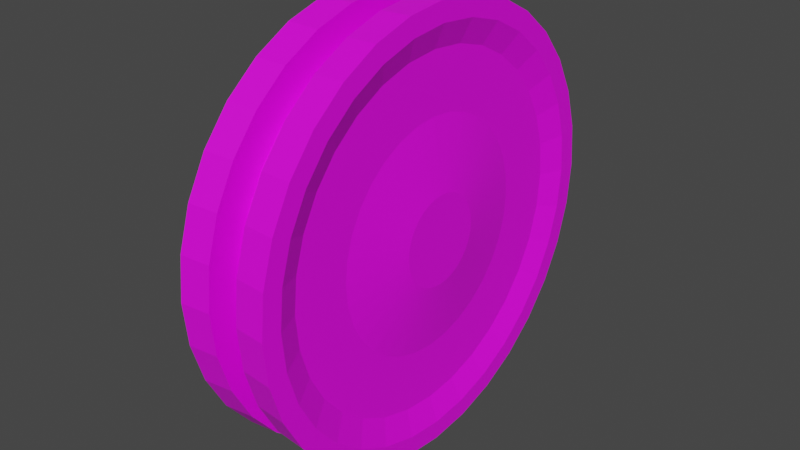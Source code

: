 # Source: Oreo.blend  (saved by Blender 4.0.36; exported with 4.5.12 LTS)
import bpy
from mathutils import Matrix  # noqa: F401  (used for matrix-valued properties, if any)

bpy.ops.wm.read_factory_settings(use_empty=True)
scene = bpy.context.scene
scene.name = 'Scene'

# ---- collections
col_collection = bpy.data.collections.new('Collection'); scene.collection.children.link(col_collection)

# ---- images (referenced by path relative to the original .blend; pixels are not part of the script)
import os
ASSET_DIR = os.environ.get("B2B_ASSET_DIR", "")  # directory of the original .blend (textures are referenced by path, not embedded)
HERE = os.path.dirname(os.path.abspath(__file__))  # packed textures are extracted next to this script under _unpacked/

def load_image(name, relpath, width, height, colorspace="sRGB"):
    """Load a texture the original file referenced (path relative to the .blend, or extracted next to this script)."""
    p = next((c for c in (os.path.join(HERE, relpath), os.path.join(ASSET_DIR, relpath)) if relpath and os.path.exists(c)), "")
    if p:
        img = bpy.data.images.load(p, check_existing=True)
        img.name = name
    else:  # same state as the original file: an image datablock whose file is absent (Cycles renders it pink)
        img = bpy.data.images.new(name, width, height)
        img.source = "FILE"
        img.filepath = "//" + (relpath or name)
    img.colorspace_settings.name = colorspace
    return img
img_oreo2 = load_image('Oreo2', 'Oreo2.png', 1024, 1024, 'sRGB')

# ---- materials (node trees are filled in below, after node groups)
mat_material_002 = bpy.data.materials.new('Material.002')
mat_material_002.use_transparent_shadow = False

# ---- material node trees
mat_material_002.use_nodes = True; mat_material_002.node_tree.nodes.clear()
_N = mat_material_002.node_tree.nodes; _L = mat_material_002.node_tree.links
n0 = _N.new('ShaderNodeBsdfPrincipled'); n0.name = 'Principled BSDF'; n0.location = (10, 300)
n0.inputs[3].default_value = 1.45
n1 = _N.new('ShaderNodeOutputMaterial'); n1.name = 'Material Output'; n1.location = (300, 300)
n2 = _N.new('ShaderNodeTexImage'); n2.name = 'Image Texture'; n2.location = (-280, 280)
n2.image = img_oreo2
_L.new(n0.outputs[0], n1.inputs[0])
_L.new(n2.outputs[0], n0.inputs[0])
n1.is_active_output = True

# ---- world
world_world = bpy.data.worlds.new('World'); scene.world = world_world
world_world.use_nodes = True; world_world.node_tree.nodes.clear()
_N = world_world.node_tree.nodes; _L = world_world.node_tree.links
n0 = _N.new('ShaderNodeOutputWorld'); n0.name = 'World Output'; n0.location = (300, 300)
n1 = _N.new('ShaderNodeBackground'); n1.name = 'Background'; n1.location = (10, 300)
n1.inputs[0].default_value = (0.05088, 0.05088, 0.05088, 1.0)
_L.new(n1.outputs[0], n0.inputs[0])
n0.is_active_output = True
world_world.color = (0.05088, 0.05088, 0.05088)
world_world.use_sun_shadow = False
world_world.sun_shadow_jitter_overblur = 0.0

# ---- meshes
me_sphere = bpy.data.meshes.new('Sphere')
me_sphere.from_pydata([(0.172, 0.7971, 0.9972), (0.2132, 1.0, 0.9937), (0.07579, 0.8319, 0.9972), (0.172, 0.7818, 0.8417), (0.2132, 0.9808, 0.7986), (0.07579, 0.8159, 0.8349), (0.172, 0.7364, 0.6921), (0.2132, 0.9239, 0.611), (0.07579, 0.7686, 0.6788), (0.172, 0.6628, 0.5543), (0.2132, 0.8315, 0.4381), (0.07579, 0.6917, 0.535), (0.172, 0.5636, 0.4335), (0.2132, 0.7071, 0.2866), (0.07579, 0.5883, 0.4089), (0.172, 0.4428, 0.3344), (0.2132, 0.5556, 0.1622), (0.07579, 0.4622, 0.3054), (0.172, 0.305, 0.2607), (0.2132, 0.3827, 0.06983), (0.07579, 0.3184, 0.2286), (0.172, 0.1555, 0.2154), (0.2132, 0.1951, 0.01293), (0.07579, 0.1623, 0.1812), (0.172, -1.967e-07, 0.2001), (0.2132, -2.974e-07, -0.006289), (0.07579, -2.002e-07, 0.1652), (0.172, -0.1555, 0.2154), (0.2132, -0.1951, 0.01293), (0.07579, -0.1623, 0.1812), (0.172, -0.305, 0.2607), (0.2132, -0.3827, 0.06983), (0.07579, -0.3184, 0.2286), (0.172, -0.4428, 0.3344), (0.2132, -0.5556, 0.1622), (0.07579, -0.4622, 0.3054), (0.172, -0.5636, 0.4335), (0.2132, -0.7071, 0.2866), (0.07579, -0.5883, 0.4089), (0.172, -0.6628, 0.5543), (0.2132, -0.8315, 0.4381), (0.07579, -0.6917, 0.535), (0.172, -0.7364, 0.6921), (0.2132, -0.9239, 0.611), (0.07579, -0.7686, 0.6788), (0.172, -0.7818, 0.8417), (0.2132, -0.9808, 0.7986), (0.07579, -0.8159, 0.8349), (0.172, -0.7971, 0.9972), (0.2132, -1.0, 0.9937), (0.07579, -0.8319, 0.9972), (0.172, -0.7818, 1.153), (0.2132, -0.9808, 1.189), (0.07579, -0.8159, 1.159), (0.2168, 0.2051, 0.9937), (0.2168, 0.2012, 0.9537), (0.2168, 0.1895, 0.9152), (0.2168, 0.1706, 0.8797), (0.2168, 0.145, 0.8487), (0.2168, 0.114, 0.8232), (0.172, -0.7364, 1.302), (0.2132, -0.9239, 1.376), (0.07579, -0.7686, 1.316), (0.2168, 0.0785, 0.8042), (0.2168, 0.04002, 0.7925), (0.2168, -1.008e-07, 0.7886), (0.2168, -0.04002, 0.7925), (0.2168, -0.0785, 0.8042), (0.2168, -0.114, 0.8232), (0.172, -0.6628, 1.44), (0.2132, -0.8315, 1.549), (0.07579, -0.6917, 1.459), (0.2168, -0.145, 0.8487), (0.2168, -0.1706, 0.8797), (0.2168, -0.1895, 0.9152), (0.2168, -0.2012, 0.9537), (0.2168, -0.2051, 0.9937), (0.2168, -0.2012, 1.034), (0.172, -0.5636, 1.561), (0.2132, -0.7071, 1.701), (0.07579, -0.5883, 1.585), (0.2168, -0.1895, 1.072), (0.2168, -0.1706, 1.108), (0.2168, -0.145, 1.139), (0.2168, -0.114, 1.164), (0.2168, -0.0785, 1.183), (0.2168, -0.04002, 1.195), (0.2168, -2.601e-08, 1.199), (0.172, -0.4428, 1.66), (0.2132, -0.5556, 1.825), (0.07579, -0.4622, 1.689), (0.2168, 0.04002, 1.195), (0.2168, 0.0785, 1.183), (0.2168, 0.114, 1.164), (0.2168, 0.145, 1.139), (0.2168, 0.1706, 1.108), (0.2168, 0.1895, 1.072), (0.172, -0.305, 1.734), (0.2132, -0.3827, 1.918), (0.07579, -0.3184, 1.766), (0.2168, 0.2012, 1.034), (0.172, 0.5145, 1.099), (0.172, 0.4846, 1.198), (0.172, 0.4361, 1.289), (0.172, 0.3709, 1.368), (0.172, 0.2914, 1.433), (0.172, -0.1555, 1.779), (0.2132, -0.1951, 1.974), (0.07579, -0.1623, 1.813), (0.172, 0.2007, 1.482), (0.172, 0.1023, 1.512), (0.172, 3.769e-08, 1.522), (0.172, -0.1023, 1.512), (0.172, -0.2007, 1.482), (0.172, -0.2914, 1.433), (0.172, 9.398e-08, 1.794), (0.2132, 3.135e-07, 1.994), (0.07579, 1.031e-07, 1.829), (0.172, -0.3709, 1.368), (0.172, -0.4361, 1.289), (0.172, -0.4846, 1.198), (0.172, -0.5145, 1.099), (0.172, -0.5245, 0.9972), (0.172, -0.5145, 0.8948), (0.172, 0.1555, 1.779), (0.2132, 0.1951, 1.974), (0.07579, 0.1623, 1.813), (0.172, -0.4846, 0.7964), (0.172, -0.4361, 0.7057), (0.172, -0.3709, 0.6263), (0.172, -0.2914, 0.561), (0.172, -0.2007, 0.5125), (0.172, -0.1023, 0.4827), (0.172, 0.305, 1.734), (0.2132, 0.3827, 1.918), (0.07579, 0.3184, 1.766), (0.172, -1.536e-07, 0.4726), (0.172, 0.1023, 0.4827), (0.172, 0.2007, 0.5125), (0.172, 0.2914, 0.561), (0.172, 0.3709, 0.6263), (0.172, 0.4361, 0.7057), (0.172, 0.4428, 1.66), (0.2132, 0.5556, 1.825), (0.07579, 0.4622, 1.689), (0.172, 0.4846, 0.7964), (0.172, 0.5145, 0.8948), (0.172, 0.5245, 0.9972), (0.07079, 0.9714, 1.19), (0.07079, 0.915, 1.376), (0.07079, 0.8235, 1.547), (0.172, 0.5636, 1.561), (0.2132, 0.7071, 1.701), (0.07579, 0.5883, 1.585), (0.07079, 0.7003, 1.697), (0.07079, 0.5502, 1.821), (0.07079, 0.379, 1.912), (0.07079, 0.1932, 1.969), (0.07079, 2.237e-07, 1.988), (0.07079, -0.1932, 1.969), (0.172, 0.6628, 1.44), (0.2132, 0.8315, 1.549), (0.07579, 0.6917, 1.459), (0.07079, -0.379, 1.912), (0.07079, -0.5502, 1.821), (0.07079, -0.7003, 1.697), (0.07079, -0.8235, 1.547), (0.07079, -0.915, 1.376), (0.07079, -0.9714, 1.19), (0.172, 0.7364, 1.302), (0.2132, 0.9239, 1.376), (0.07579, 0.7686, 1.316), (0.07079, -0.9904, 0.9972), (0.07079, -0.9714, 0.8039), (0.07079, -0.915, 0.6182), (0.07079, -0.8235, 0.4469), (0.07079, -0.7003, 0.2968), (0.07079, -0.5502, 0.1737), (0.172, 0.7818, 1.153), (0.2132, 0.9808, 1.189), (0.07579, 0.8159, 1.159), (0.07079, -0.379, 0.08216), (0.07079, -0.1932, 0.0258), (0.07079, -2.606e-07, 0.006766), (0.07079, 0.1932, 0.0258), (0.07079, 0.379, 0.08215), (0.07079, 0.5502, 0.1737), (0.07079, 0.7003, 0.2968), (0.07079, 0.8235, 0.4469), (0.07079, 0.915, 0.6182), (0.07079, 0.9714, 0.8039), (0.07079, 0.9904, 0.9972), (0.0, 0.8319, 0.9985), (0.0, 0.8159, 0.8362), (0.0, 0.7686, 0.6802), (0.0, 0.6917, 0.5363), (0.0, 0.5883, 0.4103), (0.0, 0.4622, 0.3068), (0.0, 0.3184, 0.2299), (0.0, 0.1623, 0.1826), (0.0, -2.004e-07, 0.1666), (0.0, -0.1623, 0.1826), (0.0, -0.3184, 0.2299), (0.0, -0.4622, 0.3068), (0.0, -0.5883, 0.4103), (0.0, -0.6917, 0.5364), (0.0, -0.7686, 0.6802), (0.0, -0.8159, 0.8362), (0.0, -0.8319, 0.9985), (0.0, -0.8159, 1.161), (0.0, -0.7686, 1.317), (0.0, -0.6917, 1.461), (0.0, -0.5883, 1.587), (0.0, -0.4622, 1.69), (0.0, -0.3184, 1.767), (0.0, -0.1623, 1.814), (0.0, 1.03e-07, 1.83), (0.0, 0.1623, 1.814), (0.0, 0.3184, 1.767), (0.0, 0.4622, 1.69), (0.0, 0.5883, 1.587), (0.0, 0.6917, 1.461), (0.0, 0.7686, 1.317), (0.0, 0.8159, 1.161), (0.2148, 0.91, 0.9937), (0.2148, 0.8925, 0.8162), (0.2148, 0.8408, 0.6455), (0.2148, 0.7567, 0.4881), (0.2148, 0.6435, 0.3502), (0.2148, 0.5056, 0.2371), (0.2148, 0.3483, 0.153), (0.2148, 0.1775, 0.1012), (0.2148, -2.525e-07, 0.08369), (0.2148, -0.1775, 0.1012), (0.2148, -0.3483, 0.153), (0.2148, -0.5056, 0.2371), (0.2148, -0.6435, 0.3502), (0.2148, -0.7567, 0.4881), (0.2148, -0.8408, 0.6455), (0.2148, -0.8925, 0.8162), (0.2148, -0.91, 0.9937), (0.2148, -0.8925, 1.171), (0.2148, -0.8408, 1.342), (0.2148, -0.7567, 1.499), (0.2148, -0.6435, 1.637), (0.2148, -0.5056, 1.75), (0.2148, -0.3483, 1.834), (0.2148, -0.1775, 1.886), (0.2148, 2.164e-07, 1.904), (0.2148, 0.1775, 1.886), (0.2148, 0.3483, 1.834), (0.2148, 0.5056, 1.75), (0.2148, 0.6435, 1.637), (0.2148, 0.7567, 1.499), (0.2148, 0.8408, 1.342), (0.2148, 0.8925, 1.171), (-0.172, 0.7971, 0.9972), (-0.2132, 1.0, 0.9937), (-0.07579, 0.8319, 0.9972), (-0.172, 0.7818, 0.8417), (-0.2132, 0.9808, 0.7986), (-0.07579, 0.8159, 0.8349), (-0.172, 0.7364, 0.6921), (-0.2132, 0.9239, 0.611), (-0.07579, 0.7686, 0.6788), (-0.172, 0.6628, 0.5543), (-0.2132, 0.8315, 0.4381), (-0.07579, 0.6917, 0.535), (-0.172, 0.5636, 0.4335), (-0.2132, 0.7071, 0.2866), (-0.07579, 0.5883, 0.4089), (-0.172, 0.4428, 0.3344), (-0.2132, 0.5556, 0.1622), (-0.07579, 0.4622, 0.3054), (-0.172, 0.305, 0.2607), (-0.2132, 0.3827, 0.06983), (-0.07579, 0.3184, 0.2286), (-0.172, 0.1555, 0.2154), (-0.2132, 0.1951, 0.01293), (-0.07579, 0.1623, 0.1812), (-0.172, -1.967e-07, 0.2001), (-0.2132, -2.974e-07, -0.006289), (-0.07579, -2.002e-07, 0.1652), (-0.172, -0.1555, 0.2154), (-0.2132, -0.1951, 0.01293), (-0.07579, -0.1623, 0.1812), (-0.172, -0.305, 0.2607), (-0.2132, -0.3827, 0.06983), (-0.07579, -0.3184, 0.2286), (-0.172, -0.4428, 0.3344), (-0.2132, -0.5556, 0.1622), (-0.07579, -0.4622, 0.3054), (-0.172, -0.5636, 0.4335), (-0.2132, -0.7071, 0.2866), (-0.07579, -0.5883, 0.4089), (-0.172, -0.6628, 0.5543), (-0.2132, -0.8315, 0.4381), (-0.07579, -0.6917, 0.535), (-0.172, -0.7364, 0.6921), (-0.2132, -0.9239, 0.611), (-0.07579, -0.7686, 0.6788), (-0.172, -0.7818, 0.8417), (-0.2132, -0.9808, 0.7986), (-0.07579, -0.8159, 0.8349), (-0.172, -0.7971, 0.9972), (-0.2132, -1.0, 0.9937), (-0.07579, -0.8319, 0.9972), (-0.172, -0.7818, 1.153), (-0.2132, -0.9808, 1.189), (-0.07579, -0.8159, 1.159), (-0.2168, 0.2051, 0.9937), (-0.2168, 0.2012, 0.9537), (-0.2168, 0.1895, 0.9152), (-0.2168, 0.1706, 0.8797), (-0.2168, 0.145, 0.8487), (-0.2168, 0.114, 0.8232), (-0.172, -0.7364, 1.302), (-0.2132, -0.9239, 1.376), (-0.07579, -0.7686, 1.316), (-0.2168, 0.0785, 0.8042), (-0.2168, 0.04002, 0.7925), (-0.2168, -1.008e-07, 0.7886), (-0.2168, -0.04002, 0.7925), (-0.2168, -0.0785, 0.8042), (-0.2168, -0.114, 0.8232), (-0.172, -0.6628, 1.44), (-0.2132, -0.8315, 1.549), (-0.07579, -0.6917, 1.459), (-0.2168, -0.145, 0.8487), (-0.2168, -0.1706, 0.8797), (-0.2168, -0.1895, 0.9152), (-0.2168, -0.2012, 0.9537), (-0.2168, -0.2051, 0.9937), (-0.2168, -0.2012, 1.034), (-0.172, -0.5636, 1.561), (-0.2132, -0.7071, 1.701), (-0.07579, -0.5883, 1.585), (-0.2168, -0.1895, 1.072), (-0.2168, -0.1706, 1.108), (-0.2168, -0.145, 1.139), (-0.2168, -0.114, 1.164), (-0.2168, -0.0785, 1.183), (-0.2168, -0.04002, 1.195), (-0.2168, -2.601e-08, 1.199), (-0.172, -0.4428, 1.66), (-0.2132, -0.5556, 1.825), (-0.07579, -0.4622, 1.689), (-0.2168, 0.04002, 1.195), (-0.2168, 0.0785, 1.183), (-0.2168, 0.114, 1.164), (-0.2168, 0.145, 1.139), (-0.2168, 0.1706, 1.108), (-0.2168, 0.1895, 1.072), (-0.172, -0.305, 1.734), (-0.2132, -0.3827, 1.918), (-0.07579, -0.3184, 1.766), (-0.2168, 0.2012, 1.034), (-0.172, 0.5145, 1.099), (-0.172, 0.4846, 1.198), (-0.172, 0.4361, 1.289), (-0.172, 0.3709, 1.368), (-0.172, 0.2914, 1.433), (-0.172, -0.1555, 1.779), (-0.2132, -0.1951, 1.974), (-0.07579, -0.1623, 1.813), (-0.172, 0.2007, 1.482), (-0.172, 0.1023, 1.512), (-0.172, 3.769e-08, 1.522), (-0.172, -0.1023, 1.512), (-0.172, -0.2007, 1.482), (-0.172, -0.2914, 1.433), (-0.172, 9.398e-08, 1.794), (-0.2132, 3.135e-07, 1.994), (-0.07579, 1.031e-07, 1.829), (-0.172, -0.3709, 1.368), (-0.172, -0.4361, 1.289), (-0.172, -0.4846, 1.198), (-0.172, -0.5145, 1.099), (-0.172, -0.5245, 0.9972), (-0.172, -0.5145, 0.8948), (-0.172, 0.1555, 1.779), (-0.2132, 0.1951, 1.974), (-0.07579, 0.1623, 1.813), (-0.172, -0.4846, 0.7964), (-0.172, -0.4361, 0.7057), (-0.172, -0.3709, 0.6263), (-0.172, -0.2914, 0.561), (-0.172, -0.2007, 0.5125), (-0.172, -0.1023, 0.4827), (-0.172, 0.305, 1.734), (-0.2132, 0.3827, 1.918), (-0.07579, 0.3184, 1.766), (-0.172, -1.536e-07, 0.4726), (-0.172, 0.1023, 0.4827), (-0.172, 0.2007, 0.5125), (-0.172, 0.2914, 0.561), (-0.172, 0.3709, 0.6263), (-0.172, 0.4361, 0.7057), (-0.172, 0.4428, 1.66), (-0.2132, 0.5556, 1.825), (-0.07579, 0.4622, 1.689), (-0.172, 0.4846, 0.7964), (-0.172, 0.5145, 0.8948), (-0.172, 0.5245, 0.9972), (-0.07079, 0.9714, 1.19), (-0.07079, 0.915, 1.376), (-0.07079, 0.8235, 1.547), (-0.172, 0.5636, 1.561), (-0.2132, 0.7071, 1.701), (-0.07579, 0.5883, 1.585), (-0.07079, 0.7003, 1.697), (-0.07079, 0.5502, 1.821), (-0.07079, 0.379, 1.912), (-0.07079, 0.1932, 1.969), (-0.07079, 2.237e-07, 1.988), (-0.07079, -0.1932, 1.969), (-0.172, 0.6628, 1.44), (-0.2132, 0.8315, 1.549), (-0.07579, 0.6917, 1.459), (-0.07079, -0.379, 1.912), (-0.07079, -0.5502, 1.821), (-0.07079, -0.7003, 1.697), (-0.07079, -0.8235, 1.547), (-0.07079, -0.915, 1.376), (-0.07079, -0.9714, 1.19), (-0.172, 0.7364, 1.302), (-0.2132, 0.9239, 1.376), (-0.07579, 0.7686, 1.316), (-0.07079, -0.9904, 0.9972), (-0.07079, -0.9714, 0.8039), (-0.07079, -0.915, 0.6182), (-0.07079, -0.8235, 0.4469), (-0.07079, -0.7003, 0.2968), (-0.07079, -0.5502, 0.1737), (-0.172, 0.7818, 1.153), (-0.2132, 0.9808, 1.189), (-0.07579, 0.8159, 1.159), (-0.07079, -0.379, 0.08216), (-0.07079, -0.1932, 0.0258), (-0.07079, -2.606e-07, 0.006766), (-0.07079, 0.1932, 0.0258), (-0.07079, 0.379, 0.08215), (-0.07079, 0.5502, 0.1737), (-0.07079, 0.7003, 0.2968), (-0.07079, 0.8235, 0.4469), (-0.07079, 0.915, 0.6182), (-0.07079, 0.9714, 0.8039), (-0.07079, 0.9904, 0.9972), (-0.2148, 0.91, 0.9937), (-0.2148, 0.8925, 0.8162), (-0.2148, 0.8408, 0.6455), (-0.2148, 0.7567, 0.4881), (-0.2148, 0.6435, 0.3502), (-0.2148, 0.5056, 0.2371), (-0.2148, 0.3483, 0.153), (-0.2148, 0.1775, 0.1012), (-0.2148, -2.525e-07, 0.08369), (-0.2148, -0.1775, 0.1012), (-0.2148, -0.3483, 0.153), (-0.2148, -0.5056, 0.2371), (-0.2148, -0.6435, 0.3502), (-0.2148, -0.7567, 0.4881), (-0.2148, -0.8408, 0.6455), (-0.2148, -0.8925, 0.8162), (-0.2148, -0.91, 0.9937), (-0.2148, -0.8925, 1.171), (-0.2148, -0.8408, 1.342), (-0.2148, -0.7567, 1.499), (-0.2148, -0.6435, 1.637), (-0.2148, -0.5056, 1.75), (-0.2148, -0.3483, 1.834), (-0.2148, -0.1775, 1.886), (-0.2148, 2.164e-07, 1.904), (-0.2148, 0.1775, 1.886), (-0.2148, 0.3483, 1.834), (-0.2148, 0.5056, 1.75), (-0.2148, 0.6435, 1.637), (-0.2148, 0.7567, 1.499), (-0.2148, 0.8408, 1.342), (-0.2148, 0.8925, 1.171)], [], [(191, 1, 4, 190), (224, 0, 3, 225), (225, 3, 6, 226), (190, 4, 7, 189), (226, 6, 9, 227), (189, 7, 10, 188), (188, 10, 13, 187), (227, 9, 12, 228), (228, 12, 15, 229), (187, 13, 16, 186), (186, 16, 19, 185), (229, 15, 18, 230), (230, 18, 21, 231), (185, 19, 22, 184), (231, 21, 24, 232), (184, 22, 25, 183), (232, 24, 27, 233), (183, 25, 28, 182), (233, 27, 30, 234), (182, 28, 31, 181), (234, 30, 33, 235), (181, 31, 34, 177), (235, 33, 36, 236), (177, 34, 37, 176), (236, 36, 39, 237), (176, 37, 40, 175), (237, 39, 42, 238), (175, 40, 43, 174), (238, 42, 45, 239), (174, 43, 46, 173), (239, 45, 48, 240), (173, 46, 49, 172), (172, 49, 52, 168), (240, 48, 51, 241), (66, 65, 64, 63, 59, 58, 57, 56, 55, 54, 100, 96, 95, 94, 93, 92, 91, 87, 86, 85, 84, 83, 82, 81, 77, 76, 75, 74, 73, 72, 68, 67), (241, 51, 60, 242), (110, 111, 87, 91), (168, 52, 61, 167), (112, 113, 85, 86), (147, 101, 100, 54), (105, 109, 92, 93), (137, 138, 63, 64), (139, 140, 58, 59), (103, 104, 94, 95), (242, 60, 69, 243), (132, 136, 65, 66), (167, 61, 70, 166), (140, 141, 57, 58), (101, 102, 96, 100), (243, 69, 78, 244), (121, 122, 76, 77), (166, 70, 79, 165), (128, 129, 72, 73), (129, 130, 68, 72), (123, 127, 74, 75), (145, 146, 55, 56), (138, 139, 59, 63), (127, 128, 73, 74), (136, 137, 64, 65), (122, 123, 75, 76), (119, 120, 81, 82), (131, 132, 66, 67), (244, 78, 88, 245), (120, 121, 77, 81), (165, 79, 89, 164), (106, 97, 113, 112), (133, 124, 110, 109), (245, 88, 97, 246), (109, 110, 91, 92), (164, 89, 98, 163), (78, 69, 119, 118), (36, 33, 130, 129), (12, 9, 141, 140), (27, 24, 136, 132), (178, 169, 102, 101), (21, 18, 138, 137), (0, 178, 101, 147), (30, 27, 132, 131), (39, 36, 129, 128), (246, 97, 106, 247), (111, 112, 86, 87), (163, 98, 107, 159), (45, 42, 127, 123), (48, 45, 123, 122), (247, 106, 115, 248), (130, 131, 67, 68), (159, 107, 116, 158), (88, 78, 118, 114), (6, 3, 146, 145), (60, 51, 121, 120), (160, 151, 104, 103), (15, 12, 140, 139), (24, 21, 137, 136), (142, 133, 109, 105), (69, 60, 120, 119), (115, 106, 112, 111), (169, 160, 103, 102), (248, 115, 124, 249), (118, 119, 82, 83), (158, 116, 125, 157), (3, 0, 147, 146), (97, 88, 114, 113), (249, 124, 133, 250), (104, 105, 93, 94), (157, 125, 134, 156), (18, 15, 139, 138), (9, 6, 145, 141), (42, 39, 128, 127), (124, 115, 111, 110), (51, 48, 122, 121), (2, 191, 190, 5), (5, 190, 189, 8), (8, 189, 188, 11), (11, 188, 187, 14), (250, 133, 142, 251), (114, 118, 83, 84), (156, 134, 143, 155), (33, 30, 131, 130), (41, 44, 206, 205), (113, 114, 84, 85), (155, 143, 152, 154), (14, 187, 186, 17), (17, 186, 185, 20), (20, 185, 184, 23), (23, 184, 183, 26), (26, 183, 182, 29), (29, 182, 181, 32), (251, 142, 151, 252), (41, 175, 174, 44), (44, 174, 173, 47), (47, 173, 172, 50), (252, 151, 160, 253), (141, 145, 56, 57), (154, 152, 161, 150), (32, 181, 177, 35), (35, 177, 176, 38), (38, 176, 175, 41), (150, 161, 170, 149), (50, 172, 168, 53), (53, 168, 167, 62), (62, 167, 166, 71), (71, 166, 165, 80), (80, 165, 164, 90), (90, 164, 163, 99), (253, 160, 169, 254), (102, 103, 95, 96), (126, 157, 156, 135), (135, 156, 155, 144), (144, 155, 154, 153), (254, 169, 178, 255), (151, 142, 105, 104), (149, 170, 179, 148), (99, 163, 159, 108), (108, 159, 158, 117), (117, 158, 157, 126), (153, 154, 150, 162), (162, 150, 149, 171), (171, 149, 148, 180), (180, 148, 191, 2), (255, 178, 0, 224), (146, 147, 54, 55), (148, 179, 1, 191), (2, 5, 193, 192), (162, 171, 222, 221), (62, 71, 211, 210), (50, 53, 209, 208), (11, 14, 196, 195), (26, 29, 201, 200), (153, 162, 221, 220), (126, 135, 218, 217), (90, 99, 214, 213), (35, 38, 204, 203), (117, 126, 217, 216), (53, 62, 210, 209), (44, 47, 207, 206), (20, 23, 199, 198), (29, 32, 202, 201), (5, 8, 194, 193), (144, 153, 220, 219), (23, 26, 200, 199), (38, 41, 205, 204), (14, 17, 197, 196), (80, 90, 213, 212), (108, 117, 216, 215), (71, 80, 212, 211), (171, 180, 223, 222), (135, 144, 219, 218), (99, 108, 215, 214), (180, 2, 192, 223), (47, 50, 208, 207), (17, 20, 198, 197), (32, 35, 203, 202), (8, 11, 195, 194), (179, 255, 224, 1), (170, 254, 255, 179), (161, 253, 254, 170), (152, 252, 253, 161), (143, 251, 252, 152), (134, 250, 251, 143), (125, 249, 250, 134), (116, 248, 249, 125), (107, 247, 248, 116), (98, 246, 247, 107), (89, 245, 246, 98), (79, 244, 245, 89), (70, 243, 244, 79), (61, 242, 243, 70), (52, 241, 242, 61), (49, 240, 241, 52), (46, 239, 240, 49), (43, 238, 239, 46), (40, 237, 238, 43), (37, 236, 237, 40), (34, 235, 236, 37), (31, 234, 235, 34), (28, 233, 234, 31), (25, 232, 233, 28), (22, 231, 232, 25), (19, 230, 231, 22), (16, 229, 230, 19), (13, 228, 229, 16), (10, 227, 228, 13), (7, 226, 227, 10), (4, 225, 226, 7), (1, 224, 225, 4), (447, 446, 260, 257), (448, 449, 259, 256), (449, 450, 262, 259), (446, 445, 263, 260), (450, 451, 265, 262), (445, 444, 266, 263), (444, 443, 269, 266), (451, 452, 268, 265), (452, 453, 271, 268), (443, 442, 272, 269), (442, 441, 275, 272), (453, 454, 274, 271), (454, 455, 277, 274), (441, 440, 278, 275), (455, 456, 280, 277), (440, 439, 281, 278), (456, 457, 283, 280), (439, 438, 284, 281), (457, 458, 286, 283), (438, 437, 287, 284), (458, 459, 289, 286), (437, 433, 290, 287), (459, 460, 292, 289), (433, 432, 293, 290), (460, 461, 295, 292), (432, 431, 296, 293), (461, 462, 298, 295), (431, 430, 299, 296), (462, 463, 301, 298), (430, 429, 302, 299), (463, 464, 304, 301), (429, 428, 305, 302), (428, 424, 308, 305), (464, 465, 307, 304), (322, 323, 324, 328, 329, 330, 331, 332, 333, 337, 338, 339, 340, 341, 342, 343, 347, 348, 349, 350, 351, 352, 356, 310, 311, 312, 313, 314, 315, 319, 320, 321), (465, 466, 316, 307), (366, 347, 343, 367), (424, 423, 317, 308), (368, 342, 341, 369), (403, 310, 356, 357), (361, 349, 348, 365), (393, 320, 319, 394), (395, 315, 314, 396), (359, 351, 350, 360), (466, 467, 325, 316), (388, 322, 321, 392), (423, 422, 326, 317), (396, 314, 313, 397), (357, 356, 352, 358), (467, 468, 334, 325), (377, 333, 332, 378), (422, 421, 335, 326), (384, 329, 328, 385), (385, 328, 324, 386), (379, 331, 330, 383), (401, 312, 311, 402), (394, 319, 315, 395), (383, 330, 329, 384), (392, 321, 320, 393), (378, 332, 331, 379), (375, 338, 337, 376), (387, 323, 322, 388), (468, 469, 344, 334), (376, 337, 333, 377), (421, 420, 345, 335), (362, 368, 369, 353), (389, 365, 366, 380), (469, 470, 353, 344), (365, 348, 347, 366), (420, 419, 354, 345), (334, 374, 375, 325), (292, 385, 386, 289), (268, 396, 397, 265), (283, 388, 392, 280), (434, 357, 358, 425), (277, 393, 394, 274), (256, 403, 357, 434), (286, 387, 388, 283), (295, 384, 385, 292), (470, 471, 362, 353), (367, 343, 342, 368), (419, 415, 363, 354), (301, 379, 383, 298), (304, 378, 379, 301), (471, 472, 371, 362), (386, 324, 323, 387), (415, 414, 372, 363), (344, 370, 374, 334), (262, 401, 402, 259), (316, 376, 377, 307), (416, 359, 360, 407), (271, 395, 396, 268), (280, 392, 393, 277), (398, 361, 365, 389), (325, 375, 376, 316), (371, 367, 368, 362), (425, 358, 359, 416), (472, 473, 380, 371), (374, 339, 338, 375), (414, 413, 381, 372), (259, 402, 403, 256), (353, 369, 370, 344), (473, 474, 389, 380), (360, 350, 349, 361), (413, 412, 390, 381), (274, 394, 395, 271), (265, 397, 401, 262), (298, 383, 384, 295), (380, 366, 367, 371), (307, 377, 378, 304), (258, 261, 446, 447), (261, 264, 445, 446), (264, 267, 444, 445), (267, 270, 443, 444), (474, 475, 398, 389), (370, 340, 339, 374), (412, 411, 399, 390), (289, 386, 387, 286), (297, 205, 206, 300), (369, 341, 340, 370), (411, 410, 408, 399), (270, 273, 442, 443), (273, 276, 441, 442), (276, 279, 440, 441), (279, 282, 439, 440), (282, 285, 438, 439), (285, 288, 437, 438), (475, 476, 407, 398), (297, 300, 430, 431), (300, 303, 429, 430), (303, 306, 428, 429), (476, 477, 416, 407), (397, 313, 312, 401), (410, 406, 417, 408), (288, 291, 433, 437), (291, 294, 432, 433), (294, 297, 431, 432), (406, 405, 426, 417), (306, 309, 424, 428), (309, 318, 423, 424), (318, 327, 422, 423), (327, 336, 421, 422), (336, 346, 420, 421), (346, 355, 419, 420), (477, 478, 425, 416), (358, 352, 351, 359), (382, 391, 412, 413), (391, 400, 411, 412), (400, 409, 410, 411), (478, 479, 434, 425), (407, 360, 361, 398), (405, 404, 435, 426), (355, 364, 415, 419), (364, 373, 414, 415), (373, 382, 413, 414), (409, 418, 406, 410), (418, 427, 405, 406), (427, 436, 404, 405), (436, 258, 447, 404), (479, 448, 256, 434), (402, 311, 310, 403), (404, 447, 257, 435), (258, 192, 193, 261), (418, 221, 222, 427), (318, 210, 211, 327), (306, 208, 209, 309), (267, 195, 196, 270), (282, 200, 201, 285), (409, 220, 221, 418), (382, 217, 218, 391), (346, 213, 214, 355), (291, 203, 204, 294), (373, 216, 217, 382), (309, 209, 210, 318), (300, 206, 207, 303), (276, 198, 199, 279), (285, 201, 202, 288), (261, 193, 194, 264), (400, 219, 220, 409), (279, 199, 200, 282), (294, 204, 205, 297), (270, 196, 197, 273), (336, 212, 213, 346), (364, 215, 216, 373), (327, 211, 212, 336), (427, 222, 223, 436), (391, 218, 219, 400), (355, 214, 215, 364), (436, 223, 192, 258), (303, 207, 208, 306), (273, 197, 198, 276), (288, 202, 203, 291), (264, 194, 195, 267), (435, 257, 448, 479), (426, 435, 479, 478), (417, 426, 478, 477), (408, 417, 477, 476), (399, 408, 476, 475), (390, 399, 475, 474), (381, 390, 474, 473), (372, 381, 473, 472), (363, 372, 472, 471), (354, 363, 471, 470), (345, 354, 470, 469), (335, 345, 469, 468), (326, 335, 468, 467), (317, 326, 467, 466), (308, 317, 466, 465), (305, 308, 465, 464), (302, 305, 464, 463), (299, 302, 463, 462), (296, 299, 462, 461), (293, 296, 461, 460), (290, 293, 460, 459), (287, 290, 459, 458), (284, 287, 458, 457), (281, 284, 457, 456), (278, 281, 456, 455), (275, 278, 455, 454), (272, 275, 454, 453), (269, 272, 453, 452), (266, 269, 452, 451), (263, 266, 451, 450), (260, 263, 450, 449), (257, 260, 449, 448)])
_uv = me_sphere.uv_layers.new(name='UVMap')
_uv.uv.foreach_set('vector', [0.8358, 0.1634, 0.8114, 0.1701, 0.7987, 0.1412, 0.821, 0.1296, 0.7975, 0.1747, 0.7794, 0.1813, 0.7693, 0.1585, 0.7859, 0.1485, 0.7859, 0.1485, 0.7693, 0.1585, 0.755, 0.1382, 0.7693, 0.1251, 0.821, 0.1296, 0.7987, 0.1412, 0.7803, 0.1155, 0.8, 0.09945, 0.7693, 0.1251, 0.755, 0.1382, 0.7371, 0.1212, 0.7486, 0.1056, 0.8, 0.09945, 0.7803, 0.1155, 0.7574, 0.09421, 0.7731, 0.07499, 0.7731, 0.07499, 0.7574, 0.09421, 0.731, 0.07784, 0.7428, 0.05576, 0.7486, 0.1056, 0.7371, 0.1212, 0.7163, 0.1081, 0.7247, 0.09054, 0.7247, 0.09054, 0.7163, 0.1081, 0.6936, 0.09923, 0.6985, 0.08047, 0.7428, 0.05576, 0.731, 0.07784, 0.7022, 0.06666, 0.7096, 0.04308, 0.7096, 0.04308, 0.7022, 0.06666, 0.6718, 0.06113, 0.6745, 0.03649, 0.6985, 0.08047, 0.6936, 0.09923, 0.6694, 0.09498, 0.6707, 0.07558, 0.6707, 0.07558, 0.6694, 0.09498, 0.6449, 0.09551, 0.6424, 0.07614, 0.6745, 0.03649, 0.6718, 0.06113, 0.6408, 0.06187, 0.6384, 0.03686, 0.6424, 0.07614, 0.6449, 0.09551, 0.6209, 0.1008, 0.6149, 0.0823, 0.6384, 0.03686, 0.6408, 0.06187, 0.6106, 0.06885, 0.6027, 0.04435, 0.6149, 0.0823, 0.6209, 0.1008, 0.5984, 0.1107, 0.589, 0.09354, 0.6027, 0.04435, 0.6106, 0.06885, 0.5819, 0.08081, 0.5692, 0.05906, 0.589, 0.09354, 0.5984, 0.1107, 0.5782, 0.1247, 0.5657, 0.1097, 0.5692, 0.05906, 0.5819, 0.08081, 0.5564, 0.09879, 0.5395, 0.08004, 0.5657, 0.1097, 0.5782, 0.1247, 0.5612, 0.1425, 0.546, 0.1301, 0.5395, 0.08004, 0.5564, 0.09879, 0.5346, 0.1212, 0.5145, 0.1063, 0.546, 0.1301, 0.5612, 0.1425, 0.5479, 0.1632, 0.5307, 0.154, 0.5145, 0.1063, 0.5346, 0.1212, 0.5178, 0.1475, 0.4951, 0.137, 0.5307, 0.154, 0.5479, 0.1632, 0.5389, 0.1861, 0.5204, 0.1804, 0.4951, 0.137, 0.5178, 0.1475, 0.5065, 0.1766, 0.4821, 0.1707, 0.5204, 0.1804, 0.5389, 0.1861, 0.5346, 0.2104, 0.5154, 0.2084, 0.4821, 0.1707, 0.5065, 0.1766, 0.501, 0.2073, 0.476, 0.2064, 0.5154, 0.2084, 0.5346, 0.2104, 0.5351, 0.235, 0.5159, 0.2367, 0.476, 0.2064, 0.501, 0.2073, 0.5016, 0.2385, 0.4769, 0.2425, 0.5159, 0.2367, 0.5351, 0.235, 0.5404, 0.2591, 0.522, 0.2645, 0.4769, 0.2425, 0.5016, 0.2385, 0.5083, 0.269, 0.4849, 0.2777, 0.4849, 0.2777, 0.5083, 0.269, 0.5208, 0.2976, 0.4995, 0.3107, 0.522, 0.2645, 0.5404, 0.2591, 0.5502, 0.2817, 0.5333, 0.2905, 0.1036, 0.8567, 0.105, 0.8498, 0.1076, 0.8433, 0.1115, 0.8375, 0.1165, 0.8326, 0.1223, 0.8287, 0.1288, 0.826, 0.1356, 0.8246, 0.1426, 0.8246, 0.1495, 0.826, 0.156, 0.8287, 0.1618, 0.8326, 0.1667, 0.8375, 0.1706, 0.8433, 0.1733, 0.8498, 0.1746, 0.8567, 0.1747, 0.8637, 0.1733, 0.8705, 0.1706, 0.877, 0.1667, 0.8828, 0.1618, 0.8878, 0.156, 0.8916, 0.1495, 0.8943, 0.1426, 0.8957, 0.1356, 0.8957, 0.1288, 0.8943, 0.1223, 0.8916, 0.1165, 0.8877, 0.1115, 0.8828, 0.1077, 0.877, 0.105, 0.8705, 0.1036, 0.8636, 0.5333, 0.2905, 0.5502, 0.2817, 0.5643, 0.302, 0.5495, 0.3138, 0.2315, 0.8694, 0.2279, 0.8871, 0.1733, 0.8705, 0.1747, 0.8637, 0.4995, 0.3107, 0.5208, 0.2976, 0.5386, 0.3233, 0.5202, 0.3402, 0.221, 0.9038, 0.211, 0.9188, 0.1667, 0.8828, 0.1706, 0.877, 0.1665, 0.7721, 0.1832, 0.779, 0.156, 0.8287, 0.1495, 0.826, 0.228, 0.8336, 0.2315, 0.8513, 0.1746, 0.8567, 0.1733, 0.8498, 0.05833, 0.8168, 0.06839, 0.8018, 0.1115, 0.8375, 0.1076, 0.8433, 0.08119, 0.789, 0.09622, 0.779, 0.1223, 0.8287, 0.1165, 0.8326, 0.211, 0.8018, 0.221, 0.8169, 0.1706, 0.8433, 0.1667, 0.8375, 0.5495, 0.3138, 0.5643, 0.302, 0.582, 0.3191, 0.5699, 0.3336, 0.04789, 0.8513, 0.05141, 0.8335, 0.105, 0.8498, 0.1036, 0.8567, 0.5202, 0.3402, 0.5386, 0.3233, 0.561, 0.345, 0.5463, 0.3651, 0.09622, 0.779, 0.1129, 0.7721, 0.1288, 0.826, 0.1223, 0.8287, 0.1832, 0.779, 0.1982, 0.789, 0.1618, 0.8326, 0.156, 0.8287, 0.5699, 0.3336, 0.582, 0.3191, 0.6028, 0.3325, 0.5938, 0.349, 0.1307, 0.9521, 0.1129, 0.9486, 0.1288, 0.8943, 0.1356, 0.8957, 0.5463, 0.3651, 0.561, 0.345, 0.5873, 0.3619, 0.5766, 0.3845, 0.06839, 0.9189, 0.05835, 0.9038, 0.1077, 0.877, 0.1115, 0.8828, 0.05835, 0.9038, 0.05143, 0.8871, 0.105, 0.8705, 0.1077, 0.877, 0.09622, 0.9417, 0.08119, 0.9316, 0.1165, 0.8877, 0.1223, 0.8916, 0.1307, 0.7685, 0.1488, 0.7685, 0.1426, 0.8246, 0.1356, 0.8246, 0.06839, 0.8018, 0.08119, 0.789, 0.1165, 0.8326, 0.1115, 0.8375, 0.08119, 0.9316, 0.06839, 0.9189, 0.1115, 0.8828, 0.1165, 0.8877, 0.05141, 0.8335, 0.05833, 0.8168, 0.1076, 0.8433, 0.105, 0.8498, 0.1129, 0.9486, 0.09622, 0.9417, 0.1223, 0.8916, 0.1288, 0.8943, 0.1665, 0.9486, 0.1487, 0.9521, 0.1426, 0.8957, 0.1495, 0.8943, 0.04789, 0.8694, 0.04789, 0.8513, 0.1036, 0.8567, 0.1036, 0.8636, 0.5938, 0.349, 0.6028, 0.3325, 0.6258, 0.3416, 0.6203, 0.3595, 0.1487, 0.9521, 0.1307, 0.9521, 0.1356, 0.8957, 0.1426, 0.8957, 0.5766, 0.3845, 0.5873, 0.3619, 0.6164, 0.3734, 0.6102, 0.3976, 0.2633, 0.9264, 0.248, 0.9492, 0.211, 0.9188, 0.221, 0.9038, 0.2792, 0.8466, 0.2792, 0.8741, 0.2315, 0.8694, 0.2315, 0.8513, 0.6203, 0.3595, 0.6258, 0.3416, 0.6501, 0.346, 0.6483, 0.3646, 0.2315, 0.8513, 0.2315, 0.8694, 0.1747, 0.8637, 0.1746, 0.8567, 0.6102, 0.3976, 0.6164, 0.3734, 0.6472, 0.3791, 0.6458, 0.404, 0.2058, 0.9839, 0.1804, 0.9944, 0.1665, 0.9486, 0.1832, 0.9417, 0.01607, 0.9264, 0.005544, 0.901, 0.05143, 0.8871, 0.05835, 0.9038, 0.07364, 0.7367, 0.09903, 0.7262, 0.1129, 0.7721, 0.09622, 0.779, 0.0001778, 0.8466, 0.005539, 0.8196, 0.05141, 0.8335, 0.04789, 0.8513, 0.2058, 0.7367, 0.2286, 0.752, 0.1982, 0.789, 0.1832, 0.779, 0.01606, 0.7942, 0.03134, 0.7714, 0.06839, 0.8018, 0.05833, 0.8168, 0.1804, 0.7262, 0.2058, 0.7367, 0.1832, 0.779, 0.1665, 0.7721, 0.0001778, 0.8741, 0.0001778, 0.8466, 0.04789, 0.8513, 0.04789, 0.8694, 0.03134, 0.9493, 0.01607, 0.9264, 0.05835, 0.9038, 0.06839, 0.9189, 0.6483, 0.3646, 0.6501, 0.346, 0.6748, 0.3455, 0.6769, 0.3642, 0.2279, 0.8871, 0.221, 0.9038, 0.1706, 0.877, 0.1733, 0.8705, 0.6458, 0.404, 0.6472, 0.3791, 0.6786, 0.3786, 0.682, 0.4033, 0.07363, 0.984, 0.05078, 0.9687, 0.08119, 0.9316, 0.09622, 0.9417, 0.09902, 0.9945, 0.07363, 0.984, 0.09622, 0.9417, 0.1129, 0.9486, 0.6769, 0.3642, 0.6748, 0.3455, 0.699, 0.3403, 0.7048, 0.3581, 0.05143, 0.8871, 0.04789, 0.8694, 0.1036, 0.8636, 0.105, 0.8705, 0.682, 0.4033, 0.6786, 0.3786, 0.7095, 0.372, 0.7172, 0.395, 0.2286, 0.9687, 0.2058, 0.9839, 0.1832, 0.9417, 0.1982, 0.9316, 0.126, 0.7208, 0.1535, 0.7208, 0.1488, 0.7685, 0.1307, 0.7685, 0.1534, 0.9998, 0.126, 0.9998, 0.1307, 0.9521, 0.1487, 0.9521, 0.2481, 0.7714, 0.2633, 0.7943, 0.221, 0.8169, 0.211, 0.8018, 0.05078, 0.752, 0.07364, 0.7367, 0.09622, 0.779, 0.08119, 0.789, 0.005539, 0.8196, 0.01606, 0.7942, 0.05833, 0.8168, 0.05141, 0.8335, 0.2738, 0.8197, 0.2792, 0.8466, 0.2315, 0.8513, 0.228, 0.8336, 0.1804, 0.9944, 0.1534, 0.9998, 0.1487, 0.9521, 0.1665, 0.9486, 0.2738, 0.901, 0.2633, 0.9264, 0.221, 0.9038, 0.2279, 0.8871, 0.2286, 0.752, 0.2481, 0.7714, 0.211, 0.8018, 0.1982, 0.789, 0.7048, 0.3581, 0.699, 0.3403, 0.7215, 0.3304, 0.7308, 0.3465, 0.1832, 0.9417, 0.1665, 0.9486, 0.1495, 0.8943, 0.156, 0.8916, 0.7172, 0.395, 0.7095, 0.372, 0.738, 0.3591, 0.7499, 0.3808, 0.1535, 0.7208, 0.1804, 0.7262, 0.1665, 0.7721, 0.1488, 0.7685, 0.248, 0.9492, 0.2286, 0.9687, 0.1982, 0.9316, 0.211, 0.9188, 0.7308, 0.3465, 0.7215, 0.3304, 0.7416, 0.3163, 0.7539, 0.3302, 0.221, 0.8169, 0.228, 0.8336, 0.1733, 0.8498, 0.1706, 0.8433, 0.7499, 0.3808, 0.738, 0.3591, 0.7634, 0.3412, 0.7788, 0.3603, 0.03134, 0.7714, 0.05078, 0.752, 0.08119, 0.789, 0.06839, 0.8018, 0.09903, 0.7262, 0.126, 0.7208, 0.1307, 0.7685, 0.1129, 0.7721, 0.05078, 0.9687, 0.03134, 0.9493, 0.06839, 0.9189, 0.08119, 0.9316, 0.2792, 0.8741, 0.2738, 0.901, 0.2279, 0.8871, 0.2315, 0.8694, 0.126, 0.9998, 0.09902, 0.9945, 0.1129, 0.9486, 0.1307, 0.9521, 0.8717, 0.1521, 0.8358, 0.1634, 0.821, 0.1296, 0.8554, 0.1098, 0.8554, 0.1098, 0.821, 0.1296, 0.8, 0.09945, 0.8267, 0.0755, 0.8267, 0.0755, 0.8, 0.09945, 0.7731, 0.07499, 0.796, 0.0444, 0.796, 0.0444, 0.7731, 0.07499, 0.7428, 0.05576, 0.7576, 0.02469, 0.7539, 0.3302, 0.7416, 0.3163, 0.7586, 0.2985, 0.7736, 0.3098, 0.1982, 0.9316, 0.1832, 0.9417, 0.156, 0.8916, 0.1618, 0.8878, 0.7788, 0.3603, 0.7634, 0.3412, 0.7848, 0.3187, 0.8038, 0.3348, 0.005544, 0.901, 0.0001778, 0.8741, 0.04789, 0.8694, 0.05143, 0.8871, 0.6787, 0.567, 0.6685, 0.5931, 0.6551, 0.5897, 0.6662, 0.5611, 0.211, 0.9188, 0.1982, 0.9316, 0.1618, 0.8878, 0.1667, 0.8828, 0.8038, 0.3348, 0.7848, 0.3187, 0.8018, 0.2924, 0.8237, 0.3047, 0.7576, 0.02469, 0.7428, 0.05576, 0.7096, 0.04308, 0.7191, 0.008739, 0.7191, 0.008739, 0.7096, 0.04308, 0.6745, 0.03649, 0.6773, 0.0001778, 0.6773, 0.0001778, 0.6745, 0.03649, 0.6384, 0.03686, 0.6337, 0.0001778, 0.6337, 0.0001778, 0.6384, 0.03686, 0.6027, 0.04435, 0.5906, 0.009189, 0.5906, 0.009189, 0.6027, 0.04435, 0.5692, 0.05906, 0.5503, 0.02705, 0.5503, 0.02705, 0.5692, 0.05906, 0.5395, 0.08004, 0.5146, 0.05252, 0.7736, 0.3098, 0.7586, 0.2985, 0.7719, 0.2777, 0.7889, 0.2859, 0.4465, 0.1617, 0.4821, 0.1707, 0.476, 0.2064, 0.4393, 0.2045, 0.4393, 0.2045, 0.476, 0.2064, 0.4769, 0.2425, 0.4406, 0.2478, 0.4406, 0.2478, 0.4769, 0.2425, 0.4849, 0.2777, 0.4503, 0.2899, 0.7889, 0.2859, 0.7719, 0.2777, 0.7809, 0.2546, 0.7993, 0.2592, 0.1129, 0.7721, 0.1307, 0.7685, 0.1356, 0.8246, 0.1288, 0.826, 0.8237, 0.3047, 0.8018, 0.2924, 0.8134, 0.2631, 0.8371, 0.2708, 0.5146, 0.05252, 0.5395, 0.08004, 0.5145, 0.1063, 0.4848, 0.0843, 0.4848, 0.0843, 0.5145, 0.1063, 0.4951, 0.137, 0.4618, 0.1212, 0.4618, 0.1212, 0.4951, 0.137, 0.4821, 0.1707, 0.4465, 0.1617, 0.8371, 0.2708, 0.8134, 0.2631, 0.8187, 0.2322, 0.8439, 0.2351, 0.4503, 0.2899, 0.4849, 0.2777, 0.4995, 0.3107, 0.4679, 0.3294, 0.4679, 0.3294, 0.4995, 0.3107, 0.5202, 0.3402, 0.4929, 0.3647, 0.4929, 0.3647, 0.5202, 0.3402, 0.5463, 0.3651, 0.5242, 0.3944, 0.5242, 0.3944, 0.5463, 0.3651, 0.5766, 0.3845, 0.5607, 0.4175, 0.5607, 0.4175, 0.5766, 0.3845, 0.6102, 0.3976, 0.6009, 0.4331, 0.6009, 0.4331, 0.6102, 0.3976, 0.6458, 0.404, 0.6434, 0.4408, 0.7993, 0.2592, 0.7809, 0.2546, 0.7853, 0.2302, 0.8043, 0.2311, 0.1982, 0.789, 0.211, 0.8018, 0.1667, 0.8375, 0.1618, 0.8326, 0.7677, 0.4102, 0.7499, 0.3808, 0.7788, 0.3603, 0.8019, 0.3871, 0.8019, 0.3871, 0.7788, 0.3603, 0.8038, 0.3348, 0.8321, 0.3575, 0.8321, 0.3575, 0.8038, 0.3348, 0.8237, 0.3047, 0.8568, 0.322, 0.8043, 0.2311, 0.7853, 0.2302, 0.7848, 0.2055, 0.8037, 0.2027, 0.2633, 0.7943, 0.2738, 0.8197, 0.228, 0.8336, 0.221, 0.8169, 0.8439, 0.2351, 0.8187, 0.2322, 0.8181, 0.2009, 0.8432, 0.1991, 0.6434, 0.4408, 0.6458, 0.404, 0.682, 0.4033, 0.6868, 0.4403, 0.6868, 0.4403, 0.682, 0.4033, 0.7172, 0.395, 0.7301, 0.4315, 0.7301, 0.4315, 0.7172, 0.395, 0.7499, 0.3808, 0.7677, 0.4102, 0.8568, 0.322, 0.8237, 0.3047, 0.8371, 0.2708, 0.8749, 0.2811, 0.8749, 0.2811, 0.8371, 0.2708, 0.8439, 0.2351, 0.8788, 0.2372, 0.8788, 0.2372, 0.8439, 0.2351, 0.8432, 0.1991, 0.8793, 0.195, 0.8793, 0.195, 0.8432, 0.1991, 0.8358, 0.1634, 0.8717, 0.1521, 0.8037, 0.2027, 0.7848, 0.2055, 0.7794, 0.1813, 0.7975, 0.1747, 0.1488, 0.7685, 0.1665, 0.7721, 0.1495, 0.826, 0.1426, 0.8246, 0.8432, 0.1991, 0.8181, 0.2009, 0.8114, 0.1701, 0.8358, 0.1634, 0.942, 0.6207, 0.9366, 0.593, 0.95, 0.5894, 0.9559, 0.6197, 0.9265, 0.7026, 0.9369, 0.6765, 0.9501, 0.6807, 0.9386, 0.7092, 0.68, 0.7027, 0.6953, 0.7261, 0.6848, 0.735, 0.6679, 0.7094, 0.6637, 0.649, 0.6693, 0.6766, 0.6561, 0.681, 0.6499, 0.6508, 0.9107, 0.5434, 0.8913, 0.5234, 0.9004, 0.5131, 0.9217, 0.5351, 0.7882, 0.4913, 0.7611, 0.4968, 0.7568, 0.4837, 0.7868, 0.4772, 0.9114, 0.726, 0.9265, 0.7026, 0.9386, 0.7092, 0.9219, 0.7348, 0.8442, 0.7724, 0.8694, 0.7616, 0.8758, 0.7736, 0.8481, 0.7853, 0.7377, 0.7617, 0.7631, 0.7724, 0.7593, 0.7855, 0.7314, 0.7738, 0.7129, 0.5235, 0.6937, 0.5435, 0.6827, 0.5352, 0.7038, 0.5132, 0.8174, 0.7779, 0.8442, 0.7724, 0.8481, 0.7853, 0.8187, 0.7911, 0.6693, 0.6766, 0.68, 0.7027, 0.6679, 0.7094, 0.6561, 0.681, 0.6685, 0.5931, 0.6635, 0.6208, 0.6496, 0.62, 0.6551, 0.5897, 0.843, 0.4968, 0.8158, 0.4912, 0.8174, 0.4776, 0.8473, 0.4838, 0.7611, 0.4968, 0.7357, 0.5077, 0.7288, 0.4958, 0.7568, 0.4837, 0.9366, 0.593, 0.9261, 0.5669, 0.9385, 0.5608, 0.95, 0.5894, 0.8921, 0.7459, 0.9114, 0.726, 0.9219, 0.7348, 0.9007, 0.7565, 0.8158, 0.4912, 0.7882, 0.4913, 0.7868, 0.4772, 0.8174, 0.4776, 0.6937, 0.5435, 0.6787, 0.567, 0.6662, 0.5611, 0.6827, 0.5352, 0.8913, 0.5234, 0.8684, 0.5077, 0.8753, 0.4958, 0.9004, 0.5131, 0.7148, 0.746, 0.7377, 0.7617, 0.7314, 0.7738, 0.7063, 0.7567, 0.79, 0.7779, 0.8174, 0.7779, 0.8187, 0.7911, 0.7888, 0.7914, 0.6953, 0.7261, 0.7148, 0.746, 0.7063, 0.7567, 0.6848, 0.735, 0.9369, 0.6765, 0.9422, 0.6489, 0.9559, 0.6505, 0.9501, 0.6807, 0.8694, 0.7616, 0.8921, 0.7459, 0.9007, 0.7565, 0.8758, 0.7736, 0.7631, 0.7724, 0.79, 0.7779, 0.7888, 0.7914, 0.7593, 0.7855, 0.9422, 0.6489, 0.942, 0.6207, 0.9559, 0.6197, 0.9559, 0.6505, 0.6635, 0.6208, 0.6637, 0.649, 0.6499, 0.6508, 0.6496, 0.62, 0.8684, 0.5077, 0.843, 0.4968, 0.8473, 0.4838, 0.8753, 0.4958, 0.7357, 0.5077, 0.7129, 0.5235, 0.7038, 0.5132, 0.7288, 0.4958, 0.9261, 0.5669, 0.9107, 0.5434, 0.9217, 0.5351, 0.9385, 0.5608, 0.8181, 0.2009, 0.8037, 0.2027, 0.7975, 0.1747, 0.8114, 0.1701, 0.8187, 0.2322, 0.8043, 0.2311, 0.8037, 0.2027, 0.8181, 0.2009, 0.8134, 0.2631, 0.7993, 0.2592, 0.8043, 0.2311, 0.8187, 0.2322, 0.8018, 0.2924, 0.7889, 0.2859, 0.7993, 0.2592, 0.8134, 0.2631, 0.7848, 0.3187, 0.7736, 0.3098, 0.7889, 0.2859, 0.8018, 0.2924, 0.7634, 0.3412, 0.7539, 0.3302, 0.7736, 0.3098, 0.7848, 0.3187, 0.738, 0.3591, 0.7308, 0.3465, 0.7539, 0.3302, 0.7634, 0.3412, 0.7095, 0.372, 0.7048, 0.3581, 0.7308, 0.3465, 0.738, 0.3591, 0.6786, 0.3786, 0.6769, 0.3642, 0.7048, 0.3581, 0.7095, 0.372, 0.6472, 0.3791, 0.6483, 0.3646, 0.6769, 0.3642, 0.6786, 0.3786, 0.6164, 0.3734, 0.6203, 0.3595, 0.6483, 0.3646, 0.6472, 0.3791, 0.5873, 0.3619, 0.5938, 0.349, 0.6203, 0.3595, 0.6164, 0.3734, 0.561, 0.345, 0.5699, 0.3336, 0.5938, 0.349, 0.5873, 0.3619, 0.5386, 0.3233, 0.5495, 0.3138, 0.5699, 0.3336, 0.561, 0.345, 0.5208, 0.2976, 0.5333, 0.2905, 0.5495, 0.3138, 0.5386, 0.3233, 0.5083, 0.269, 0.522, 0.2645, 0.5333, 0.2905, 0.5208, 0.2976, 0.5016, 0.2385, 0.5159, 0.2367, 0.522, 0.2645, 0.5083, 0.269, 0.501, 0.2073, 0.5154, 0.2084, 0.5159, 0.2367, 0.5016, 0.2385, 0.5065, 0.1766, 0.5204, 0.1804, 0.5154, 0.2084, 0.501, 0.2073, 0.5178, 0.1475, 0.5307, 0.154, 0.5204, 0.1804, 0.5065, 0.1766, 0.5346, 0.1212, 0.546, 0.1301, 0.5307, 0.154, 0.5178, 0.1475, 0.5564, 0.09879, 0.5657, 0.1097, 0.546, 0.1301, 0.5346, 0.1212, 0.5819, 0.08081, 0.589, 0.09354, 0.5657, 0.1097, 0.5564, 0.09879, 0.6106, 0.06885, 0.6149, 0.0823, 0.589, 0.09354, 0.5819, 0.08081, 0.6408, 0.06187, 0.6424, 0.07614, 0.6149, 0.0823, 0.6106, 0.06885, 0.6718, 0.06113, 0.6707, 0.07558, 0.6424, 0.07614, 0.6408, 0.06187, 0.7022, 0.06666, 0.6985, 0.08047, 0.6707, 0.07558, 0.6718, 0.06113, 0.731, 0.07784, 0.7247, 0.09054, 0.6985, 0.08047, 0.7022, 0.06666, 0.7574, 0.09421, 0.7486, 0.1056, 0.7247, 0.09054, 0.731, 0.07784, 0.7803, 0.1155, 0.7693, 0.1251, 0.7486, 0.1056, 0.7574, 0.09421, 0.7987, 0.1412, 0.7859, 0.1485, 0.7693, 0.1251, 0.7803, 0.1155, 0.8114, 0.1701, 0.7975, 0.1747, 0.7859, 0.1485, 0.7987, 0.1412, 0.1645, 0.04462, 0.2008, 0.03743, 0.2039, 0.06261, 0.1728, 0.06858, 0.1769, 0.08264, 0.2051, 0.07717, 0.2064, 0.09656, 0.1819, 0.1014, 0.2051, 0.07717, 0.2338, 0.07742, 0.2312, 0.09669, 0.2064, 0.09656, 0.2008, 0.03743, 0.2372, 0.03767, 0.2354, 0.06283, 0.2039, 0.06261, 0.2338, 0.07742, 0.2616, 0.08318, 0.2554, 0.1016, 0.2312, 0.09669, 0.2372, 0.03767, 0.2725, 0.04549, 0.2659, 0.06954, 0.2354, 0.06283, 0.2725, 0.04549, 0.306, 0.0591, 0.2947, 0.08156, 0.2659, 0.06954, 0.2616, 0.08318, 0.2877, 0.09418, 0.2781, 0.1111, 0.2554, 0.1016, 0.2877, 0.09418, 0.3111, 0.11, 0.2985, 0.1248, 0.2781, 0.1111, 0.306, 0.0591, 0.3356, 0.07958, 0.3204, 0.09905, 0.2947, 0.08156, 0.3356, 0.07958, 0.3611, 0.1047, 0.3422, 0.1209, 0.3204, 0.09905, 0.3111, 0.11, 0.331, 0.13, 0.3158, 0.1421, 0.2985, 0.1248, 0.331, 0.13, 0.3466, 0.1534, 0.3294, 0.1624, 0.3158, 0.1421, 0.3611, 0.1047, 0.3808, 0.1344, 0.3591, 0.1466, 0.3422, 0.1209, 0.3466, 0.1534, 0.3572, 0.1793, 0.3387, 0.1849, 0.3294, 0.1624, 0.3808, 0.1344, 0.3949, 0.1675, 0.3706, 0.1751, 0.3591, 0.1466, 0.3572, 0.1793, 0.3629, 0.2068, 0.3436, 0.2089, 0.3387, 0.1849, 0.3949, 0.1675, 0.4022, 0.203, 0.3773, 0.2052, 0.3706, 0.1751, 0.3629, 0.2068, 0.3631, 0.2351, 0.3437, 0.2334, 0.3436, 0.2089, 0.4022, 0.203, 0.4023, 0.2392, 0.3775, 0.2363, 0.3773, 0.2052, 0.3631, 0.2351, 0.3578, 0.2628, 0.339, 0.2575, 0.3437, 0.2334, 0.4023, 0.2392, 0.3953, 0.2747, 0.3714, 0.2668, 0.3775, 0.2363, 0.3578, 0.2628, 0.3471, 0.289, 0.3297, 0.2802, 0.339, 0.2575, 0.3953, 0.2747, 0.3815, 0.3081, 0.3598, 0.2957, 0.3714, 0.2668, 0.3471, 0.289, 0.3315, 0.3126, 0.3161, 0.3008, 0.3297, 0.2802, 0.3815, 0.3081, 0.3615, 0.3382, 0.3427, 0.3218, 0.3598, 0.2957, 0.3315, 0.3126, 0.3115, 0.3328, 0.2988, 0.3183, 0.3161, 0.3008, 0.3615, 0.3382, 0.336, 0.3638, 0.3209, 0.344, 0.3427, 0.3218, 0.3115, 0.3328, 0.288, 0.3488, 0.2784, 0.3321, 0.2988, 0.3183, 0.336, 0.3638, 0.306, 0.3838, 0.295, 0.3614, 0.3209, 0.344, 0.288, 0.3488, 0.262, 0.3598, 0.2557, 0.3417, 0.2784, 0.3321, 0.306, 0.3838, 0.2727, 0.3975, 0.2662, 0.3734, 0.295, 0.3614, 0.2727, 0.3975, 0.2374, 0.4047, 0.2357, 0.3798, 0.2662, 0.3734, 0.262, 0.3598, 0.2343, 0.3655, 0.2317, 0.3467, 0.2557, 0.3417, 0.1744, 0.5914, 0.1717, 0.5979, 0.1678, 0.6037, 0.1629, 0.6086, 0.1571, 0.6125, 0.1506, 0.6152, 0.1437, 0.6165, 0.1367, 0.6165, 0.1298, 0.6152, 0.1234, 0.6125, 0.1176, 0.6086, 0.1126, 0.6037, 0.1087, 0.5979, 0.1061, 0.5914, 0.1047, 0.5845, 0.1047, 0.5775, 0.1061, 0.5707, 0.1087, 0.5642, 0.1126, 0.5584, 0.1176, 0.5534, 0.1234, 0.5496, 0.1299, 0.5469, 0.1367, 0.5455, 0.1437, 0.5455, 0.1506, 0.5469, 0.157, 0.5495, 0.1629, 0.5534, 0.1678, 0.5584, 0.1717, 0.5642, 0.1744, 0.5706, 0.1757, 0.5775, 0.1757, 0.5846, 0.2343, 0.3655, 0.2059, 0.3658, 0.2071, 0.3469, 0.2317, 0.3467, 0.0514, 0.5542, 0.1061, 0.5707, 0.1047, 0.5775, 0.04787, 0.5719, 0.2374, 0.4047, 0.2014, 0.4048, 0.2046, 0.3802, 0.2357, 0.3798, 0.04786, 0.59, 0.1047, 0.5845, 0.1061, 0.5914, 0.05138, 0.6077, 0.1487, 0.4892, 0.1437, 0.5455, 0.1367, 0.5455, 0.1306, 0.4892, 0.06836, 0.5225, 0.1126, 0.5584, 0.1087, 0.5642, 0.05832, 0.5375, 0.2314, 0.572, 0.1757, 0.5775, 0.1744, 0.5706, 0.2279, 0.5542, 0.221, 0.5375, 0.1717, 0.5642, 0.1678, 0.5584, 0.2109, 0.5225, 0.09617, 0.4996, 0.1234, 0.5496, 0.1176, 0.5534, 0.08114, 0.5097, 0.2059, 0.3658, 0.1781, 0.3606, 0.1829, 0.3424, 0.2071, 0.3469, 0.2279, 0.6078, 0.1744, 0.5914, 0.1757, 0.5846, 0.2314, 0.59, 0.2014, 0.4048, 0.1661, 0.398, 0.174, 0.3744, 0.2046, 0.3802, 0.2109, 0.5225, 0.1678, 0.5584, 0.1629, 0.5534, 0.1982, 0.5097, 0.1306, 0.4892, 0.1367, 0.5455, 0.1299, 0.5469, 0.1129, 0.4927, 0.1781, 0.3606, 0.1517, 0.35, 0.16, 0.3332, 0.1829, 0.3424, 0.1128, 0.6692, 0.1298, 0.6152, 0.1367, 0.6165, 0.1306, 0.6728, 0.1661, 0.398, 0.1328, 0.3845, 0.145, 0.3628, 0.174, 0.3744, 0.1831, 0.6623, 0.1571, 0.6125, 0.1629, 0.6086, 0.1981, 0.6523, 0.1981, 0.6523, 0.1629, 0.6086, 0.1678, 0.6037, 0.2109, 0.6395, 0.1486, 0.6728, 0.1437, 0.6165, 0.1506, 0.6152, 0.1664, 0.6693, 0.1831, 0.4996, 0.157, 0.5495, 0.1506, 0.5469, 0.1664, 0.4927, 0.2279, 0.5542, 0.1744, 0.5706, 0.1717, 0.5642, 0.221, 0.5375, 0.1664, 0.6693, 0.1506, 0.6152, 0.1571, 0.6125, 0.1831, 0.6623, 0.2314, 0.59, 0.1757, 0.5846, 0.1757, 0.5775, 0.2314, 0.572, 0.1306, 0.6728, 0.1367, 0.6165, 0.1437, 0.6165, 0.1486, 0.6728, 0.08111, 0.6523, 0.1176, 0.6086, 0.1234, 0.6125, 0.09613, 0.6623, 0.221, 0.6245, 0.1717, 0.5979, 0.1744, 0.5914, 0.2279, 0.6078, 0.1517, 0.35, 0.1279, 0.3345, 0.1394, 0.3197, 0.16, 0.3332, 0.09613, 0.6623, 0.1234, 0.6125, 0.1298, 0.6152, 0.1128, 0.6692, 0.1328, 0.3845, 0.1027, 0.3648, 0.1188, 0.3458, 0.145, 0.3628, 0.0001778, 0.5947, 0.04786, 0.59, 0.05138, 0.6077, 0.005528, 0.6216, 0.01605, 0.5149, 0.05832, 0.5375, 0.0514, 0.5542, 0.005542, 0.5403, 0.1279, 0.3345, 0.1076, 0.3147, 0.1217, 0.3025, 0.1394, 0.3197, 0.05832, 0.5375, 0.1087, 0.5642, 0.1061, 0.5707, 0.0514, 0.5542, 0.1027, 0.3648, 0.07694, 0.3395, 0.09643, 0.3239, 0.1188, 0.3458, 0.03127, 0.6699, 0.06833, 0.6395, 0.08111, 0.6523, 0.05069, 0.6893, 0.2285, 0.6894, 0.1981, 0.6523, 0.2109, 0.6395, 0.248, 0.6699, 0.248, 0.492, 0.2109, 0.5225, 0.1982, 0.5097, 0.2286, 0.4726, 0.2738, 0.6217, 0.2279, 0.6078, 0.2314, 0.59, 0.2792, 0.5947, 0.1259, 0.4415, 0.1306, 0.4892, 0.1129, 0.4927, 0.09896, 0.4469, 0.2792, 0.5672, 0.2314, 0.572, 0.2279, 0.5542, 0.2738, 0.5403, 0.1534, 0.4415, 0.1487, 0.4892, 0.1306, 0.4892, 0.1259, 0.4415, 0.2633, 0.6471, 0.221, 0.6245, 0.2279, 0.6078, 0.2738, 0.6217, 0.2057, 0.7046, 0.1831, 0.6623, 0.1981, 0.6523, 0.2285, 0.6894, 0.1076, 0.3147, 0.09144, 0.2912, 0.1078, 0.282, 0.1217, 0.3025, 0.04787, 0.5719, 0.1047, 0.5775, 0.1047, 0.5845, 0.04786, 0.59, 0.07694, 0.3395, 0.05659, 0.3096, 0.07867, 0.2981, 0.09643, 0.3239, 0.1533, 0.7205, 0.1486, 0.6728, 0.1664, 0.6693, 0.1803, 0.7151, 0.1258, 0.7205, 0.1306, 0.6728, 0.1486, 0.6728, 0.1533, 0.7205, 0.09144, 0.2912, 0.08019, 0.2649, 0.09814, 0.2593, 0.1078, 0.282, 0.2109, 0.6395, 0.1678, 0.6037, 0.1717, 0.5979, 0.221, 0.6245, 0.05659, 0.3096, 0.04292, 0.2761, 0.06621, 0.2691, 0.07867, 0.2981, 0.01603, 0.647, 0.05829, 0.6244, 0.06833, 0.6395, 0.03127, 0.6699, 0.2057, 0.4574, 0.1831, 0.4996, 0.1664, 0.4927, 0.1803, 0.4468, 0.07352, 0.7046, 0.09613, 0.6623, 0.1128, 0.6692, 0.0989, 0.7151, 0.07358, 0.4574, 0.09617, 0.4996, 0.08114, 0.5097, 0.05074, 0.4726, 0.2633, 0.5149, 0.221, 0.5375, 0.2109, 0.5225, 0.248, 0.492, 0.2792, 0.5947, 0.2314, 0.59, 0.2314, 0.572, 0.2792, 0.5672, 0.03131, 0.4921, 0.06836, 0.5225, 0.05832, 0.5375, 0.01605, 0.5149, 0.05069, 0.6893, 0.08111, 0.6523, 0.09613, 0.6623, 0.07352, 0.7046, 0.0001824, 0.5672, 0.04787, 0.5719, 0.04786, 0.59, 0.0001778, 0.5947, 0.09896, 0.4469, 0.1129, 0.4927, 0.09617, 0.4996, 0.07358, 0.4574, 0.08019, 0.2649, 0.07461, 0.237, 0.09318, 0.2351, 0.09814, 0.2593, 0.06833, 0.6395, 0.1126, 0.6037, 0.1176, 0.6086, 0.08111, 0.6523, 0.04292, 0.2761, 0.03556, 0.2412, 0.06021, 0.2383, 0.06621, 0.2691, 0.1803, 0.4468, 0.1664, 0.4927, 0.1487, 0.4892, 0.1534, 0.4415, 0.005528, 0.6216, 0.05138, 0.6077, 0.05829, 0.6244, 0.01603, 0.647, 0.07461, 0.237, 0.07453, 0.2086, 0.09305, 0.2105, 0.09318, 0.2351, 0.08114, 0.5097, 0.1176, 0.5534, 0.1126, 0.5584, 0.06836, 0.5225, 0.03556, 0.2412, 0.03549, 0.2058, 0.06003, 0.2073, 0.06021, 0.2383, 0.2738, 0.5403, 0.2279, 0.5542, 0.221, 0.5375, 0.2633, 0.5149, 0.2286, 0.4726, 0.1982, 0.5097, 0.1831, 0.4996, 0.2057, 0.4574, 0.1803, 0.7151, 0.1664, 0.6693, 0.1831, 0.6623, 0.2057, 0.7046, 0.005542, 0.5403, 0.0514, 0.5542, 0.04787, 0.5719, 0.0001824, 0.5672, 0.0989, 0.7151, 0.1128, 0.6692, 0.1306, 0.6728, 0.1258, 0.7205, 0.1529, 0.006029, 0.198, 0.0001778, 0.2008, 0.03743, 0.1645, 0.04462, 0.198, 0.0001778, 0.2409, 0.002833, 0.2372, 0.03767, 0.2008, 0.03743, 0.2409, 0.002833, 0.2838, 0.008998, 0.2725, 0.04549, 0.2372, 0.03767, 0.2838, 0.008998, 0.3228, 0.02817, 0.306, 0.0591, 0.2725, 0.04549, 0.07453, 0.2086, 0.07978, 0.1807, 0.09773, 0.1863, 0.09305, 0.2105, 0.05829, 0.6244, 0.1087, 0.5979, 0.1126, 0.6037, 0.06833, 0.6395, 0.03549, 0.2058, 0.04178, 0.1706, 0.066, 0.1767, 0.06003, 0.2073, 0.248, 0.6699, 0.2109, 0.6395, 0.221, 0.6245, 0.2633, 0.6471, 0.653, 0.554, 0.6662, 0.5611, 0.6551, 0.5897, 0.6407, 0.5853, 0.05138, 0.6077, 0.1061, 0.5914, 0.1087, 0.5979, 0.05829, 0.6244, 0.04178, 0.1706, 0.05473, 0.1367, 0.07755, 0.1474, 0.066, 0.1767, 0.3228, 0.02817, 0.36, 0.05043, 0.3356, 0.07958, 0.306, 0.0591, 0.36, 0.05043, 0.3881, 0.08331, 0.3611, 0.1047, 0.3356, 0.07958, 0.3881, 0.08331, 0.4125, 0.1176, 0.3808, 0.1344, 0.3611, 0.1047, 0.4125, 0.1176, 0.43, 0.1572, 0.3949, 0.1675, 0.3808, 0.1344, 0.43, 0.1572, 0.4389, 0.1999, 0.4022, 0.203, 0.3949, 0.1675, 0.4389, 0.1999, 0.4389, 0.2435, 0.4023, 0.2392, 0.4022, 0.203, 0.07978, 0.1807, 0.09046, 0.1542, 0.1071, 0.1634, 0.09773, 0.1863, 0.3895, 0.3621, 0.3587, 0.3927, 0.336, 0.3638, 0.3615, 0.3382, 0.3587, 0.3927, 0.3225, 0.4165, 0.306, 0.3838, 0.336, 0.3638, 0.3225, 0.4165, 0.2826, 0.4328, 0.2727, 0.3975, 0.306, 0.3838, 0.09046, 0.1542, 0.1063, 0.1302, 0.1208, 0.1425, 0.1071, 0.1634, 0.1982, 0.5097, 0.1629, 0.5534, 0.157, 0.5495, 0.1831, 0.4996, 0.05473, 0.1367, 0.07466, 0.1059, 0.09479, 0.1209, 0.07755, 0.1474, 0.4389, 0.2435, 0.4303, 0.2861, 0.3953, 0.2747, 0.4023, 0.2392, 0.4303, 0.2861, 0.4136, 0.3261, 0.3815, 0.3081, 0.3953, 0.2747, 0.4136, 0.3261, 0.3895, 0.3621, 0.3615, 0.3382, 0.3815, 0.3081, 0.07466, 0.1059, 0.1, 0.07938, 0.1171, 0.09847, 0.09479, 0.1209, 0.2826, 0.4328, 0.2403, 0.4411, 0.2374, 0.4047, 0.2727, 0.3975, 0.2403, 0.4411, 0.1973, 0.4411, 0.2014, 0.4048, 0.2374, 0.4047, 0.1973, 0.4411, 0.155, 0.4328, 0.1661, 0.398, 0.2014, 0.4048, 0.155, 0.4328, 0.1152, 0.4165, 0.1328, 0.3845, 0.1661, 0.398, 0.1152, 0.4165, 0.07923, 0.3929, 0.1027, 0.3648, 0.1328, 0.3845, 0.07923, 0.3929, 0.04841, 0.3627, 0.07694, 0.3395, 0.1027, 0.3648, 0.1063, 0.1302, 0.1264, 0.1097, 0.1383, 0.1248, 0.1208, 0.1425, 0.1129, 0.4927, 0.1299, 0.5469, 0.1234, 0.5496, 0.09617, 0.4996, 0.001314, 0.2439, 0.0001778, 0.2026, 0.03549, 0.2058, 0.03556, 0.2412, 0.0001778, 0.2026, 0.006714, 0.1607, 0.04178, 0.1706, 0.03549, 0.2058, 0.006714, 0.1607, 0.0212, 0.1198, 0.05473, 0.1367, 0.04178, 0.1706, 0.1264, 0.1097, 0.1503, 0.09364, 0.1589, 0.1109, 0.1383, 0.1248, 0.05074, 0.4726, 0.08114, 0.5097, 0.06836, 0.5225, 0.03131, 0.4921, 0.1, 0.07938, 0.1303, 0.05883, 0.1434, 0.08068, 0.1171, 0.09847, 0.04841, 0.3627, 0.0237, 0.3271, 0.05659, 0.3096, 0.07694, 0.3395, 0.0237, 0.3271, 0.00575, 0.2868, 0.04292, 0.2761, 0.05659, 0.3096, 0.00575, 0.2868, 0.001314, 0.2439, 0.03556, 0.2412, 0.04292, 0.2761, 0.0212, 0.1198, 0.04397, 0.08104, 0.07466, 0.1059, 0.05473, 0.1367, 0.04397, 0.08104, 0.07744, 0.05185, 0.1, 0.07938, 0.07466, 0.1059, 0.07744, 0.05185, 0.112, 0.02604, 0.1303, 0.05883, 0.1, 0.07938, 0.112, 0.02604, 0.1529, 0.006029, 0.1645, 0.04462, 0.1303, 0.05883, 0.1503, 0.09364, 0.1769, 0.08264, 0.1819, 0.1014, 0.1589, 0.1109, 0.1664, 0.4927, 0.1506, 0.5469, 0.1437, 0.5455, 0.1487, 0.4892, 0.1303, 0.05883, 0.1645, 0.04462, 0.1728, 0.06858, 0.1434, 0.08068, 0.9709, 0.6179, 0.9559, 0.6197, 0.95, 0.5894, 0.9644, 0.5848, 0.952, 0.7159, 0.9386, 0.7092, 0.9501, 0.6807, 0.9646, 0.6847, 0.6545, 0.7162, 0.6679, 0.7094, 0.6848, 0.735, 0.673, 0.7443, 0.6349, 0.6521, 0.6499, 0.6508, 0.6561, 0.681, 0.6416, 0.6851, 0.9333, 0.5255, 0.9217, 0.5351, 0.9004, 0.5131, 0.9099, 0.5015, 0.7853, 0.4626, 0.7868, 0.4772, 0.7568, 0.4837, 0.7524, 0.4695, 0.9337, 0.744, 0.9219, 0.7348, 0.9386, 0.7092, 0.952, 0.7159, 0.8525, 0.7993, 0.8481, 0.7853, 0.8758, 0.7736, 0.883, 0.7865, 0.7242, 0.7867, 0.7314, 0.7738, 0.7593, 0.7855, 0.7548, 0.7996, 0.6943, 0.5018, 0.7038, 0.5132, 0.6827, 0.5352, 0.6711, 0.5258, 0.8202, 0.806, 0.8187, 0.7911, 0.8481, 0.7853, 0.8525, 0.7993, 0.6416, 0.6851, 0.6561, 0.681, 0.6679, 0.7094, 0.6545, 0.7162, 0.6407, 0.5853, 0.6551, 0.5897, 0.6496, 0.62, 0.6346, 0.6184, 0.8516, 0.4695, 0.8473, 0.4838, 0.8174, 0.4776, 0.8189, 0.4627, 0.7524, 0.4695, 0.7568, 0.4837, 0.7288, 0.4958, 0.7217, 0.4827, 0.9644, 0.5848, 0.95, 0.5894, 0.9385, 0.5608, 0.9517, 0.5536, 0.9104, 0.7678, 0.9007, 0.7565, 0.9219, 0.7348, 0.9337, 0.744, 0.8189, 0.4627, 0.8174, 0.4776, 0.7868, 0.4772, 0.7853, 0.4626, 0.6711, 0.5258, 0.6827, 0.5352, 0.6662, 0.5611, 0.653, 0.554, 0.9099, 0.5015, 0.9004, 0.5131, 0.8753, 0.4958, 0.8823, 0.4826, 0.6966, 0.7681, 0.7063, 0.7567, 0.7314, 0.7738, 0.7242, 0.7867, 0.7873, 0.806, 0.7888, 0.7914, 0.8187, 0.7911, 0.8202, 0.806, 0.673, 0.7443, 0.6848, 0.735, 0.7063, 0.7567, 0.6966, 0.7681, 0.9646, 0.6847, 0.9501, 0.6807, 0.9559, 0.6505, 0.971, 0.6517, 0.883, 0.7865, 0.8758, 0.7736, 0.9007, 0.7565, 0.9104, 0.7678, 0.7548, 0.7996, 0.7593, 0.7855, 0.7888, 0.7914, 0.7873, 0.806, 0.971, 0.6517, 0.9559, 0.6505, 0.9559, 0.6197, 0.9709, 0.6179, 0.6346, 0.6184, 0.6496, 0.62, 0.6499, 0.6508, 0.6349, 0.6521, 0.8823, 0.4826, 0.8753, 0.4958, 0.8473, 0.4838, 0.8516, 0.4695, 0.7217, 0.4827, 0.7288, 0.4958, 0.7038, 0.5132, 0.6943, 0.5018, 0.9517, 0.5536, 0.9385, 0.5608, 0.9217, 0.5351, 0.9333, 0.5255, 0.1434, 0.08068, 0.1728, 0.06858, 0.1769, 0.08264, 0.1503, 0.09364, 0.1171, 0.09847, 0.1434, 0.08068, 0.1503, 0.09364, 0.1264, 0.1097, 0.09479, 0.1209, 0.1171, 0.09847, 0.1264, 0.1097, 0.1063, 0.1302, 0.07755, 0.1474, 0.09479, 0.1209, 0.1063, 0.1302, 0.09046, 0.1542, 0.066, 0.1767, 0.07755, 0.1474, 0.09046, 0.1542, 0.07978, 0.1807, 0.06003, 0.2073, 0.066, 0.1767, 0.07978, 0.1807, 0.07453, 0.2086, 0.06021, 0.2383, 0.06003, 0.2073, 0.07453, 0.2086, 0.07461, 0.237, 0.06621, 0.2691, 0.06021, 0.2383, 0.07461, 0.237, 0.08019, 0.2649, 0.07867, 0.2981, 0.06621, 0.2691, 0.08019, 0.2649, 0.09144, 0.2912, 0.09643, 0.3239, 0.07867, 0.2981, 0.09144, 0.2912, 0.1076, 0.3147, 0.1188, 0.3458, 0.09643, 0.3239, 0.1076, 0.3147, 0.1279, 0.3345, 0.145, 0.3628, 0.1188, 0.3458, 0.1279, 0.3345, 0.1517, 0.35, 0.174, 0.3744, 0.145, 0.3628, 0.1517, 0.35, 0.1781, 0.3606, 0.2046, 0.3802, 0.174, 0.3744, 0.1781, 0.3606, 0.2059, 0.3658, 0.2357, 0.3798, 0.2046, 0.3802, 0.2059, 0.3658, 0.2343, 0.3655, 0.2662, 0.3734, 0.2357, 0.3798, 0.2343, 0.3655, 0.262, 0.3598, 0.295, 0.3614, 0.2662, 0.3734, 0.262, 0.3598, 0.288, 0.3488, 0.3209, 0.344, 0.295, 0.3614, 0.288, 0.3488, 0.3115, 0.3328, 0.3427, 0.3218, 0.3209, 0.344, 0.3115, 0.3328, 0.3315, 0.3126, 0.3598, 0.2957, 0.3427, 0.3218, 0.3315, 0.3126, 0.3471, 0.289, 0.3714, 0.2668, 0.3598, 0.2957, 0.3471, 0.289, 0.3578, 0.2628, 0.3775, 0.2363, 0.3714, 0.2668, 0.3578, 0.2628, 0.3631, 0.2351, 0.3773, 0.2052, 0.3775, 0.2363, 0.3631, 0.2351, 0.3629, 0.2068, 0.3706, 0.1751, 0.3773, 0.2052, 0.3629, 0.2068, 0.3572, 0.1793, 0.3591, 0.1466, 0.3706, 0.1751, 0.3572, 0.1793, 0.3466, 0.1534, 0.3422, 0.1209, 0.3591, 0.1466, 0.3466, 0.1534, 0.331, 0.13, 0.3204, 0.09905, 0.3422, 0.1209, 0.331, 0.13, 0.3111, 0.11, 0.2947, 0.08156, 0.3204, 0.09905, 0.3111, 0.11, 0.2877, 0.09418, 0.2659, 0.06954, 0.2947, 0.08156, 0.2877, 0.09418, 0.2616, 0.08318, 0.2354, 0.06283, 0.2659, 0.06954, 0.2616, 0.08318, 0.2338, 0.07742, 0.2039, 0.06261, 0.2354, 0.06283, 0.2338, 0.07742, 0.2051, 0.07717, 0.1728, 0.06858, 0.2039, 0.06261, 0.2051, 0.07717, 0.1769, 0.08264])
me_sphere.materials.append(mat_material_002)
me_sphere.update()

# ---- objects
ob_sphere = bpy.data.objects.new('Sphere', me_sphere)

# ---- transforms, parenting, visibility, modifiers, constraints
ob_sphere.location = (0.0, 0.0, 0.0)

# ---- collection membership
col_collection.objects.link(ob_sphere)

# ---- scene / render settings (as saved in the file)
scene.frame_start = 1; scene.frame_end = 250; scene.frame_set(0)
scene.render.engine = 'BLENDER_EEVEE_NEXT'
scene.cycles.sampling_pattern = 'TABULATED_SOBOL'
scene.view_settings.view_transform = 'Filmic'
bpy.context.view_layer.update()

# ---- added for rendering (the .blend has no active camera and no usable light): camera, sun
cam_auto = bpy.data.cameras.new('AutoCamera')
cam_auto.lens = 50.0
cam_auto.sensor_width = 36.0
cam_auto.clip_end = 1000.0
ob_auto_camera = bpy.data.objects.new('AutoCamera', cam_auto)
scene.collection.objects.link(ob_auto_camera)
ob_auto_camera.location = (2.64751, -3.17701, 3.11172)
ob_auto_camera.rotation_euler = (1.09748, -7.21219e-08, 0.694738)
scene.camera = ob_auto_camera
light_auto_sun = bpy.data.lights.new('AutoSun', 'SUN')
light_auto_sun.energy = 3.0
light_auto_sun.angle = 0.0523599
ob_auto_sun = bpy.data.objects.new('AutoSun', light_auto_sun)
scene.collection.objects.link(ob_auto_sun)
ob_auto_sun.rotation_euler = (0.872665, 0.174533, 0.523599)
bpy.context.view_layer.update()
